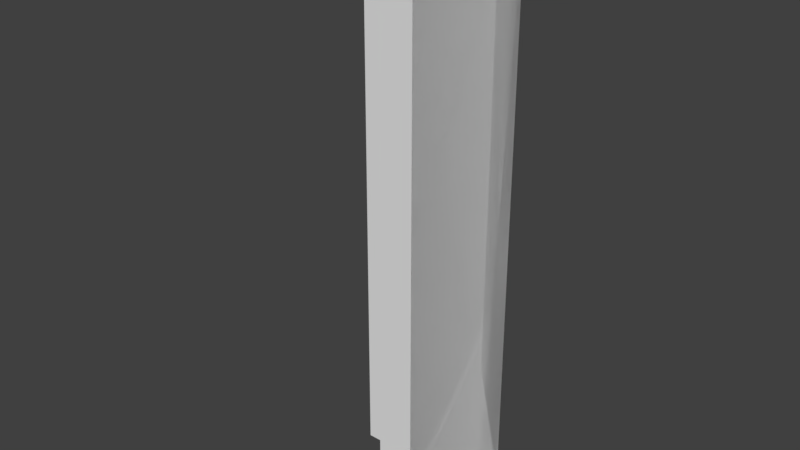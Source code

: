 # Source: LOD_A_Corner.blend  (saved by Blender 2.78.0; exported with 4.5.12 LTS)
import bpy
from mathutils import Matrix  # noqa: F401  (used for matrix-valued properties, if any)

bpy.ops.wm.read_factory_settings(use_empty=True)
scene = bpy.context.scene
scene.name = 'Scene'

# ---- collections
col_collection_1 = bpy.data.collections.new('Collection 1'); scene.collection.children.link(col_collection_1)

# ---- world
world_world = bpy.data.worlds.new('World'); scene.world = world_world
world_world.color = (0.05088, 0.05088, 0.05088)
world_world.use_sun_shadow = False
world_world.sun_shadow_jitter_overblur = 0.0
world_world.cycles.sampling_method = 'MANUAL'

# ---- meshes
me_corner_1x4x0_25 = bpy.data.meshes.new('Corner_1x4x0.25')
me_corner_1x4x0_25.from_pydata([(-1.0, 0.125, -0.125), (0.0, 0.125, -0.125), (-1.0, -0.125, -0.125), (-1.0, -0.125, 4.0), (-1.0, 0.125, 4.0), (0.0, -0.125, 4.0), (0.0, 0.125, 4.0), (-0.25, 0.875, -0.125), (-0.25, 0.875, 4.0), (4.47e-08, 0.875, -0.125), (4.47e-08, 0.875, 4.0), (-0.25, -0.125, -0.125), (-0.25, -0.125, 4.0), (0.0, -0.125, -0.125), (-0.05882, 0.1103, 4.0), (-0.25, 0.125, 4.0), (-0.2353, -0.06618, -0.125), (-0.25, 0.125, -0.125), (-0.1875, 0.125, -0.125), (0.0, 0.125, 2.969), (-0.25, -0.0625, -0.125), (-0.25, 0.0625, 4.0), (-0.0625, 0.125, 4.0), (-0.25, -0.125, 0.9062)], [(5, 14), (15, 17), (22, 14), (20, 16), (13, 18)], [(2, 3, 4, 0), (0, 4, 6, 1), (1, 6, 5, 13), (13, 5, 3, 2), (0, 1, 13, 2), (6, 4, 3, 5), (0, 4, 15, 22, 6, 19, 1, 18), (1, 19, 6, 5, 13), (0, 18, 1, 13, 16, 17, 20, 11, 2), (6, 22, 15, 12, 5), (7, 8, 10, 9), (9, 10, 6, 19, 1), (13, 5, 12, 23, 11), (11, 23, 12, 21, 8, 7, 17, 20), (9, 1, 18, 17, 7), (5, 6, 10, 8, 21, 12), (5, 19, 6), (12, 15, 4, 3), (11, 23, 12, 3, 2), (12, 23, 13, 5), (13, 11, 20, 17, 16)])
me_corner_1x4x0_25.use_remesh_preserve_volume = False
me_corner_1x4x0_25.use_remesh_preserve_attributes = False
me_corner_1x4x0_25.use_mirror_vertex_groups = False
me_corner_1x4x0_25.update()

# ---- objects
ob_corner_1x4x0_25 = bpy.data.objects.new('Corner_1x4x0.25', me_corner_1x4x0_25)

# ---- transforms, parenting, visibility, modifiers, constraints
ob_corner_1x4x0_25.location = (-0.125, 0.25, 0.125)
ob_corner_1x4x0_25.rotation_euler = (0.0, -0.0, 1.571)
ob_corner_1x4x0_25.lineart.crease_threshold = 0.0

# ---- collection membership
col_collection_1.objects.link(ob_corner_1x4x0_25)

# ---- scene / render settings (as saved in the file)
scene.frame_start = 1; scene.frame_end = 250; scene.frame_set(1)
scene.render.engine = 'CYCLES'
scene.render.resolution_percentage = 50
scene.render.dither_intensity = 0.0
scene.cycles.use_denoising = False
scene.cycles.samples = 128
scene.cycles.sampling_pattern = 'TABULATED_SOBOL'
scene.cycles.light_sampling_threshold = 0.0
scene.cycles.use_adaptive_sampling = False
scene.cycles.use_light_tree = False
scene.cycles.blur_glossy = 0.0
scene.cycles.sample_clamp_indirect = 0.0
scene.view_settings.view_transform = 'Standard'
bpy.context.view_layer.update()

# ---- added for rendering (the .blend has no active camera and no usable light): camera, sun
cam_auto = bpy.data.cameras.new('AutoCamera')
cam_auto.lens = 50.0
cam_auto.sensor_width = 36.0
cam_auto.clip_end = 1000.0
ob_auto_camera = bpy.data.objects.new('AutoCamera', cam_auto)
scene.collection.objects.link(ob_auto_camera)
ob_auto_camera.location = (3.53462, -5.09154, 5.29019)
ob_auto_camera.rotation_euler = (1.09748, -7.21219e-08, 0.694738)
scene.camera = ob_auto_camera
light_auto_sun = bpy.data.lights.new('AutoSun', 'SUN')
light_auto_sun.energy = 3.0
light_auto_sun.angle = 0.0523599
ob_auto_sun = bpy.data.objects.new('AutoSun', light_auto_sun)
scene.collection.objects.link(ob_auto_sun)
ob_auto_sun.rotation_euler = (0.872665, 0.174533, 0.523599)
bpy.context.view_layer.update()
